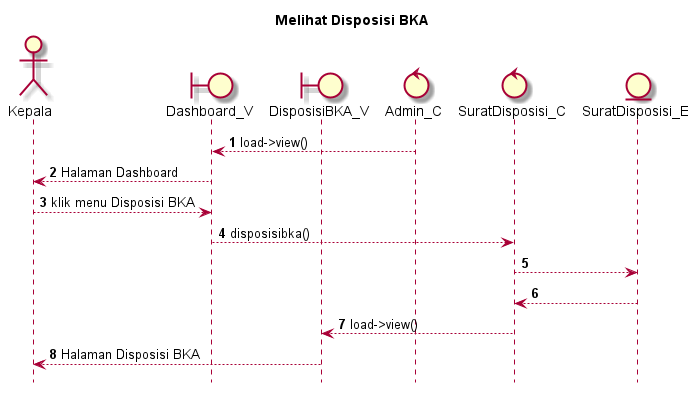

The diagram above was rendered by PlantUML. Its source (embedded in the PNG):
@startuml

autonumber
hide footbox
title Melihat Disposisi BKA 

Actor Kepala
boundary Dashboard_V
boundary DisposisiBKA_V
control Admin_C
control SuratDisposisi_C
Entity SuratDisposisi_E

Admin_C --> Dashboard_V: load->view()
Dashboard_V --> Kepala: Halaman Dashboard
Kepala --> Dashboard_V: klik menu Disposisi BKA 
Dashboard_V --> SuratDisposisi_C: disposisibka()
SuratDisposisi_C --> SuratDisposisi_E:
    
    SuratDisposisi_E --> SuratDisposisi_C:
    SuratDisposisi_C --> DisposisiBKA_V: load->view()
    DisposisiBKA_V --> Kepala: Halaman Disposisi BKA 

@enduml